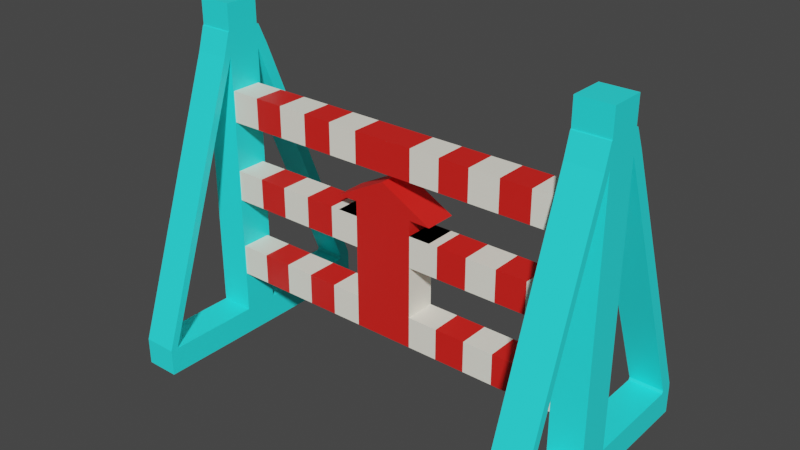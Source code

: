 # Source: jump_snag.blend  (saved by Blender 2.81.16; exported with 4.5.12 LTS)
import bpy
from mathutils import Matrix  # noqa: F401  (used for matrix-valued properties, if any)

bpy.ops.wm.read_factory_settings(use_empty=True)
scene = bpy.context.scene
scene.name = 'Scene'

# ---- collections
col_collection = bpy.data.collections.new('Collection'); scene.collection.children.link(col_collection)

# ---- materials (node trees are filled in below, after node groups)
mat_sn_b = bpy.data.materials.new('sn_b')
mat_sn_b.alpha_threshold = 0.0
mat_sn_b.use_transparent_shadow = False
mat_sn_b.line_color = (0.0, 0.0, 0.0, 1.0)
mat_sn_r = bpy.data.materials.new('sn_r')
mat_sn_r.use_transparent_shadow = False
mat_sn_y = bpy.data.materials.new('sn_y')
mat_sn_y.use_transparent_shadow = False

# ---- material node trees
mat_sn_b.use_nodes = True; mat_sn_b.node_tree.nodes.clear()
_N = mat_sn_b.node_tree.nodes; _L = mat_sn_b.node_tree.links
n0 = _N.new('ShaderNodeOutputMaterial'); n0.name = 'Material Output'; n0.location = (300, 300)
n1 = _N.new('ShaderNodeBsdfPrincipled'); n1.name = 'Principled BSDF'; n1.location = (10, 300)
n1.distribution = 'GGX'
n1.subsurface_method = 'BURLEY'
n1.inputs[0].default_value = (0.02537, 1.0, 1.0, 1.0)
n1.inputs[2].default_value = 0.4
n1.inputs[3].default_value = 1.45
n1.inputs[27].default_value = (0.0, 0.0, 0.0, 1.0)
n1.inputs[28].default_value = 1.0
_L.new(n1.outputs[0], n0.inputs[0])
n0.is_active_output = True
mat_sn_r.use_nodes = True; mat_sn_r.node_tree.nodes.clear()
_N = mat_sn_r.node_tree.nodes; _L = mat_sn_r.node_tree.links
n0 = _N.new('ShaderNodeOutputMaterial'); n0.name = 'Material Output'; n0.location = (300, 300)
n1 = _N.new('ShaderNodeBsdfPrincipled'); n1.name = 'Principled BSDF'; n1.location = (10, 300)
n1.distribution = 'GGX'
n1.subsurface_method = 'BURLEY'
n1.inputs[0].default_value = (0.8, 0.01562, 0.01138, 1.0)
n1.inputs[3].default_value = 1.45
n1.inputs[27].default_value = (0.0, 0.0, 0.0, 1.0)
n1.inputs[28].default_value = 1.0
_L.new(n1.outputs[0], n0.inputs[0])
n0.is_active_output = True
mat_sn_y.use_nodes = True; mat_sn_y.node_tree.nodes.clear()
_N = mat_sn_y.node_tree.nodes; _L = mat_sn_y.node_tree.links
n0 = _N.new('ShaderNodeOutputMaterial'); n0.name = 'Material Output'; n0.location = (300, 300)
n1 = _N.new('ShaderNodeBsdfPrincipled'); n1.name = 'Principled BSDF'; n1.location = (10, 300)
n1.distribution = 'GGX'
n1.subsurface_method = 'BURLEY'
n1.inputs[0].default_value = (1.0, 0.9576, 0.8369, 1.0)
n1.inputs[3].default_value = 1.45
n1.inputs[27].default_value = (0.0, 0.0, 0.0, 1.0)
n1.inputs[28].default_value = 1.0
_L.new(n1.outputs[0], n0.inputs[0])
n0.is_active_output = True

# ---- world
world_world = bpy.data.worlds.new('World'); scene.world = world_world
world_world.use_nodes = True; world_world.node_tree.nodes.clear()
_N = world_world.node_tree.nodes; _L = world_world.node_tree.links
n0 = _N.new('ShaderNodeOutputWorld'); n0.name = 'World Output'; n0.location = (300, 300)
n1 = _N.new('ShaderNodeBackground'); n1.name = 'Background'; n1.location = (10, 300)
n1.inputs[0].default_value = (0.05088, 0.05088, 0.05088, 1.0)
_L.new(n1.outputs[0], n0.inputs[0])
n0.is_active_output = True
world_world.color = (0.05088, 0.05088, 0.05088)
world_world.use_sun_shadow = False
world_world.sun_shadow_jitter_overblur = 0.0

# ---- meshes
me_cube = bpy.data.meshes.new('Cube')
me_cube.from_pydata([(-1.827, 0.3312, 3.5), (-1.827, 0.3312, 0.0), (-1.827, -0.01426, 3.5), (-1.827, -0.01426, 0.0), (-2.173, 0.3312, 3.5), (-2.173, 0.3312, 0.0), (-2.173, -0.01426, 3.5), (-2.173, -0.01426, 0.0), (-1.827, 0.3312, 3.0), (-2.173, -0.01426, 3.0), (-1.827, -0.01426, 3.0), (-2.173, 0.3312, 3.0), (-2.173, -0.01426, 3.236), (-1.827, 0.3312, 3.236), (-1.827, -0.01426, 3.236), (-2.173, 0.3312, 3.236), (-1.827, 0.3312, 0.2714), (-1.827, -0.01426, 0.2714), (-2.173, 0.3312, 0.2714), (-2.173, -0.01426, 0.2714), (-1.827, 1.515, 0.0), (-2.173, 1.515, 0.0), (-1.827, 1.515, 0.2714), (-2.173, 1.515, 0.2714), (-1.827, -1.044, 0.2714), (-1.827, -1.044, 0.0), (-2.173, -1.044, 0.0), (-2.173, -1.044, 0.2714), (-1.827, 0.3545, 3.226), (-1.827, 0.45, 3.01), (-2.173, 0.3545, 3.226), (-2.173, 0.45, 3.01), (-2.173, 1.394, 0.2978), (-1.827, 1.394, 0.2978), (-2.173, 1.509, 0.3274), (-1.827, 1.509, 0.3274), (-1.827, 1.38, 0.0), (-1.827, 1.38, 0.2714), (-2.173, 1.38, 0.2714), (-2.173, 1.38, 0.0), (-1.827, -0.02385, 3.231), (-1.827, -0.09014, 3.005), (-2.173, -0.09014, 3.005), (-2.173, -0.02385, 3.231), (-1.827, -0.9597, 0.2903), (-2.173, -0.9597, 0.2903), (-1.827, -1.036, 0.295), (-2.173, -1.036, 0.295), (-2.173, -0.9576, 0.0), (-2.173, -0.9576, 0.2714), (-1.827, -0.9576, 0.2714), (-1.827, -0.9576, 0.0)], [], [(0, 4, 6, 2), (14, 2, 6, 12), (12, 6, 4, 15), (5, 1, 3, 7), (13, 0, 2, 14), (15, 4, 0, 13), (18, 11, 8, 16), (16, 8, 10, 17), (19, 9, 11, 18), (17, 10, 9, 19), (15, 13, 28, 30), (8, 13, 14, 10), (9, 12, 15, 11), (12, 9, 42, 43), (49, 48, 26, 27), (7, 19, 18, 5), (1, 16, 17, 3), (37, 36, 20, 22), (21, 23, 22, 20), (32, 38, 37, 33), (39, 38, 23, 21), (36, 39, 21, 20), (25, 24, 27, 26), (44, 46, 24, 50), (48, 51, 25, 26), (51, 50, 24, 25), (31, 30, 28, 29), (8, 11, 32, 33), (13, 8, 29, 28), (11, 15, 30, 31), (33, 37, 22, 35), (11, 31, 34, 32), (31, 29, 35, 34), (29, 8, 33, 35), (1, 5, 39, 36), (5, 18, 38, 39), (18, 16, 37, 38), (16, 1, 36, 37), (22, 23, 34, 35), (32, 34, 23, 38), (41, 40, 43, 42), (14, 12, 43, 40), (10, 14, 40, 41), (42, 9, 45, 47), (3, 17, 50, 51), (10, 41, 46, 44), (9, 10, 44, 45), (41, 42, 47, 46), (7, 3, 51, 48), (17, 19, 49, 50), (19, 7, 48, 49), (27, 24, 46, 47), (45, 49, 27, 47), (44, 50, 49, 45)])
_uv = me_cube.uv_layers.new(name='UVMap')
_uv.uv.foreach_set('vector', [0.625, 0.5, 0.875, 0.5, 0.875, 0.75, 0.625, 0.75, 0.6071, 0.75, 0.625, 0.75, 0.625, 1.0, 0.6071, 1.0, 0.6071, 0.0, 0.625, 0.0, 0.625, 0.25, 0.6071, 0.25, 0.125, 0.5, 0.375, 0.5, 0.375, 0.75, 0.125, 0.75, 0.6071, 0.5, 0.625, 0.5, 0.625, 0.75, 0.6071, 0.75, 0.6071, 0.25, 0.625, 0.25, 0.625, 0.5, 0.6071, 0.5, 0.4037, 0.25, 0.5862, 0.25, 0.5862, 0.5, 0.4037, 0.5, 0.4037, 0.5, 0.5862, 0.5, 0.5862, 0.75, 0.4037, 0.75, 0.4037, 0.0, 0.5862, 0.0, 0.5862, 0.25, 0.4037, 0.25, 0.4037, 0.75, 0.5862, 0.75, 0.5862, 1.0, 0.4037, 1.0, 0.6071, 0.25, 0.6071, 0.5, 0.6071, 0.5, 0.6071, 0.25, 0.5862, 0.5, 0.6071, 0.5, 0.6071, 0.75, 0.5862, 0.75, 0.5862, 0.0, 0.6071, 0.0, 0.6071, 0.25, 0.5862, 0.25, 0.6071, 0.0, 0.5862, 0.0, 0.5862, 0.0, 0.6071, 0.0, 0.4037, 0.0, 0.375, 0.0, 0.375, 0.0, 0.4037, 0.0, 0.375, 0.0, 0.4037, 0.0, 0.4037, 0.25, 0.375, 0.25, 0.375, 0.5, 0.4037, 0.5, 0.4037, 0.75, 0.375, 0.75, 0.4037, 0.5, 0.375, 0.5, 0.375, 0.5, 0.4037, 0.5, 0.375, 0.25, 0.4037, 0.25, 0.4037, 0.5, 0.375, 0.5, 0.5862, 0.25, 0.4037, 0.25, 0.4037, 0.5, 0.5862, 0.5, 0.375, 0.25, 0.4037, 0.25, 0.4037, 0.25, 0.375, 0.25, 0.375, 0.5, 0.125, 0.5, 0.125, 0.5, 0.375, 0.5, 0.375, 0.75, 0.4037, 0.75, 0.4037, 1.0, 0.375, 1.0, 0.5862, 0.75, 0.5862, 0.75, 0.4037, 0.75, 0.4037, 0.75, 0.125, 0.75, 0.375, 0.75, 0.375, 0.75, 0.125, 0.75, 0.375, 0.75, 0.4037, 0.75, 0.4037, 0.75, 0.375, 0.75, 0.5862, 0.25, 0.6071, 0.25, 0.6071, 0.5, 0.5862, 0.5, 0.5862, 0.5, 0.5862, 0.25, 0.5862, 0.25, 0.5862, 0.5, 0.6071, 0.5, 0.5862, 0.5, 0.5862, 0.5, 0.6071, 0.5, 0.5862, 0.25, 0.6071, 0.25, 0.6071, 0.25, 0.5862, 0.25, 0.5862, 0.5, 0.4037, 0.5, 0.4037, 0.5, 0.5862, 0.5, 0.5862, 0.25, 0.5862, 0.25, 0.5862, 0.25, 0.5862, 0.25, 0.5862, 0.25, 0.5862, 0.5, 0.5862, 0.5, 0.5862, 0.25, 0.5862, 0.5, 0.5862, 0.5, 0.5862, 0.5, 0.5862, 0.5, 0.375, 0.5, 0.125, 0.5, 0.125, 0.5, 0.375, 0.5, 0.375, 0.25, 0.4037, 0.25, 0.4037, 0.25, 0.375, 0.25, 0.4037, 0.25, 0.4037, 0.5, 0.4037, 0.5, 0.4037, 0.25, 0.4037, 0.5, 0.375, 0.5, 0.375, 0.5, 0.4037, 0.5, 0.4037, 0.5, 0.4037, 0.25, 0.5862, 0.25, 0.5862, 0.5, 0.5862, 0.25, 0.5862, 0.25, 0.4037, 0.25, 0.4037, 0.25, 0.5862, 0.75, 0.6071, 0.75, 0.6071, 1.0, 0.5862, 1.0, 0.6071, 0.75, 0.6071, 1.0, 0.6071, 1.0, 0.6071, 0.75, 0.5862, 0.75, 0.6071, 0.75, 0.6071, 0.75, 0.5862, 0.75, 0.5862, 0.0, 0.5862, 0.0, 0.5862, 0.0, 0.5862, 0.0, 0.375, 0.75, 0.4037, 0.75, 0.4037, 0.75, 0.375, 0.75, 0.5862, 0.75, 0.5862, 0.75, 0.5862, 0.75, 0.5862, 0.75, 0.5862, 1.0, 0.5862, 0.75, 0.5862, 0.75, 0.5862, 1.0, 0.5862, 0.75, 0.5862, 1.0, 0.5862, 1.0, 0.5862, 0.75, 0.125, 0.75, 0.375, 0.75, 0.375, 0.75, 0.125, 0.75, 0.4037, 0.75, 0.4037, 1.0, 0.4037, 1.0, 0.4037, 0.75, 0.4037, 0.0, 0.375, 0.0, 0.375, 0.0, 0.4037, 0.0, 0.4037, 1.0, 0.4037, 0.75, 0.5862, 0.75, 0.5862, 1.0, 0.5862, 0.0, 0.4037, 0.0, 0.4037, 0.0, 0.5862, 1.0, 0.5862, 0.75, 0.4037, 0.75, 0.4037, 1.0, 0.5862, 0.0])
me_cube.materials.append(mat_sn_b)
me_cube.use_remesh_preserve_volume = False
me_cube.use_remesh_preserve_attributes = False
me_cube.use_mirror_vertex_groups = False
me_cube.update()
me_cube_001 = bpy.data.meshes.new('Cube.001')
me_cube_001.from_pydata([(-1.827, -0.00517, 2.343), (-1.827, -0.00517, 2.657), (-1.827, 0.3082, 2.343), (-1.827, 0.3082, 2.657), (0.0, -0.00517, 2.343), (0.0, -0.00517, 2.657), (0.0, 0.3082, 2.343), (0.0, 0.3082, 2.657), (-0.3045, 0.3082, 2.343), (-0.609, 0.3082, 2.343), (-0.9135, 0.3082, 2.343), (-1.218, 0.3082, 2.343), (-1.522, 0.3082, 2.343), (-1.522, 0.3082, 2.657), (-1.218, 0.3082, 2.657), (-0.9135, 0.3082, 2.657), (-0.609, 0.3082, 2.657), (-0.3045, 0.3082, 2.657), (-1.522, -0.00517, 2.343), (-1.218, -0.00517, 2.343), (-0.9135, -0.00517, 2.343), (-0.609, -0.00517, 2.343), (-0.3045, -0.00517, 2.343), (-0.3045, -0.00517, 2.657), (-0.609, -0.00517, 2.657), (-0.9135, -0.00517, 2.657), (-1.218, -0.00517, 2.657), (-1.522, -0.00517, 2.657), (-1.218, 0.3082, 1.834), (-1.522, 0.3082, 1.834), (-1.522, 0.3082, 1.521), (-1.218, 0.3082, 1.521), (-1.827, 0.3082, 1.834), (-1.827, 0.3082, 1.521), (-1.827, -0.00517, 1.834), (-1.827, -0.00517, 1.521), (-0.9135, 0.3082, 1.521), (-0.609, 0.3082, 1.521), (-0.3045, 0.3082, 1.521), (0.0, 0.3082, 1.834), (0.0, 0.3082, 1.521), (0.0, -0.00517, 1.834), (0.0, -0.00517, 1.521), (-0.9135, 0.3082, 1.834), (-0.609, 0.3082, 1.834), (-0.3045, 0.3082, 1.834), (-1.522, -0.00517, 1.521), (-1.218, -0.00517, 1.521), (-0.9135, -0.00517, 1.521), (-0.609, -0.00517, 1.521), (-0.3045, -0.00517, 1.521), (-0.3045, -0.00517, 1.834), (-0.609, -0.00517, 1.834), (-0.9135, -0.00517, 1.834), (-1.218, -0.00517, 1.834), (-1.522, -0.00517, 1.834), (-1.218, 0.3082, 1.007), (-1.522, 0.3082, 1.007), (-1.522, 0.3082, 0.6932), (-1.218, 0.3082, 0.6932), (-1.827, 0.3082, 1.007), (-1.827, 0.3082, 0.6932), (-1.827, -0.00517, 1.007), (-1.827, -0.00517, 0.6932), (-0.9135, 0.3082, 0.6932), (-0.609, 0.3082, 0.6932), (-0.3045, 0.3082, 0.6932), (0.0, 0.3082, 1.007), (0.0, 0.3082, 0.6932), (0.0, -0.00517, 1.007), (0.0, -0.00517, 0.6932), (-0.9135, 0.3082, 1.007), (-0.609, 0.3082, 1.007), (-0.3045, 0.3082, 1.007), (-1.522, -0.00517, 0.6932), (-1.218, -0.00517, 0.6932), (-0.9135, -0.00517, 0.6932), (-0.609, -0.00517, 0.6932), (-0.3045, -0.00517, 0.6932), (-0.3045, -0.00517, 1.007), (-0.609, -0.00517, 1.007), (-0.9135, -0.00517, 1.007), (-1.218, -0.00517, 1.007), (-1.522, -0.00517, 1.007), (0.0, -0.00517, 2.26), (-0.3045, 0.3121, 2.097), (-0.3045, 0.3121, 1.984), (0.0, 0.3121, 1.834), (-0.5199, 0.3082, 1.834), (-0.5199, -0.00517, 1.834), (0.0, 0.3121, 2.26), (-0.3045, 0.3121, 1.834), (-0.5199, -0.00517, 1.982), (-0.3045, -0.00517, 2.097), (-0.3045, -0.00517, 1.984), (-0.5199, 0.3121, 1.982)], [], [(0, 1, 3, 2), (8, 17, 7, 6), (95, 86, 85), (18, 27, 1, 0), (8, 6, 4, 22), (13, 3, 1, 27), (36, 37, 49, 48), (17, 16, 24, 23), (16, 15, 25, 24), (15, 14, 26, 25), (14, 13, 27, 26), (2, 12, 18, 0), (12, 11, 19, 18), (11, 10, 20, 19), (10, 9, 21, 20), (9, 8, 22, 21), (4, 5, 23, 22), (22, 23, 24, 21), (21, 24, 25, 20), (20, 25, 26, 19), (19, 26, 27, 18), (2, 3, 13, 12), (12, 13, 14, 11), (11, 14, 15, 10), (10, 15, 16, 9), (9, 16, 17, 8), (31, 36, 48, 47), (30, 31, 47, 46), (33, 30, 46, 35), (28, 29, 55, 54), (94, 51, 91, 86), (38, 45, 39, 40), (35, 34, 32, 33), (17, 23, 5, 7), (43, 28, 54, 53), (44, 43, 53, 52), (45, 44, 52, 51), (29, 32, 34, 55), (50, 79, 69, 42), (46, 55, 34, 35), (37, 38, 50, 49), (42, 41, 51, 50), (50, 51, 52, 49), (49, 52, 53, 48), (48, 53, 54, 47), (47, 54, 55, 46), (33, 32, 29, 30), (30, 29, 28, 31), (31, 28, 43, 36), (36, 43, 44, 37), (37, 44, 45, 38), (93, 92, 95, 85), (64, 65, 77, 76), (59, 64, 76, 75), (58, 59, 75, 74), (61, 58, 74, 63), (56, 57, 83, 82), (91, 87, 90, 85, 86), (66, 73, 67, 68), (63, 62, 60, 61), (71, 56, 82, 81), (72, 71, 81, 80), (73, 72, 80, 79), (57, 60, 62, 83), (66, 68, 70, 78), (74, 83, 62, 63), (65, 66, 78, 77), (70, 69, 79, 78), (78, 79, 80, 77), (77, 80, 81, 76), (76, 81, 82, 75), (75, 82, 83, 74), (61, 60, 57, 58), (58, 57, 56, 59), (59, 56, 71, 64), (64, 71, 72, 65), (65, 72, 73, 66), (40, 67, 73, 38), (50, 38, 73, 79), (51, 41, 87, 91), (84, 41, 51, 94, 92, 93), (45, 51, 89, 88), (92, 94, 86, 95), (84, 93, 85, 90)])
me_cube_001.polygons.foreach_set('material_index', [0, 0, 0, 1, 0, 1, 0, 1, 0, 1, 0, 1, 0, 1, 0, 1, 0, 1, 0, 1, 0, 1, 0, 1, 0, 1, 1, 0, 1, 0, 0, 0, 0, 0, 1, 0, 1, 1, 0, 1, 1, 0, 1, 0, 1, 0, 1, 0, 1, 0, 1, 0, 0, 1, 0, 1, 0, 0, 0, 0, 1, 0, 1, 1, 0, 1, 1, 0, 1, 0, 1, 0, 1, 0, 1, 0, 1, 0, 1, 0, 0, 1, 0, 0])
_uv = me_cube_001.uv_layers.new(name='UVMap')
_uv.uv.foreach_set('vector', [0.375, 0.0, 0.625, 0.0, 0.625, 0.25, 0.375, 0.25, 0.375, 0.4583, 0.625, 0.4583, 0.625, 0.5, 0.375, 0.5, 0.625, 0.7917, 0.625, 0.7917, 0.625, 0.7917, 0.375, 0.9583, 0.625, 0.9583, 0.625, 1.0, 0.375, 1.0, 0.3333, 0.5, 0.375, 0.5, 0.375, 0.75, 0.3333, 0.75, 0.8333, 0.5, 0.875, 0.5, 0.875, 0.75, 0.8333, 0.75, 0.25, 0.5, 0.2917, 0.5, 0.2917, 0.75, 0.25, 0.75, 0.6667, 0.5, 0.7083, 0.5, 0.7083, 0.75, 0.6667, 0.75, 0.7083, 0.5, 0.75, 0.5, 0.75, 0.75, 0.7083, 0.75, 0.75, 0.5, 0.7917, 0.5, 0.7917, 0.75, 0.75, 0.75, 0.7917, 0.5, 0.8333, 0.5, 0.8333, 0.75, 0.7917, 0.75, 0.125, 0.5, 0.1667, 0.5, 0.1667, 0.75, 0.125, 0.75, 0.1667, 0.5, 0.2083, 0.5, 0.2083, 0.75, 0.1667, 0.75, 0.2083, 0.5, 0.25, 0.5, 0.25, 0.75, 0.2083, 0.75, 0.25, 0.5, 0.2917, 0.5, 0.2917, 0.75, 0.25, 0.75, 0.2917, 0.5, 0.3333, 0.5, 0.3333, 0.75, 0.2917, 0.75, 0.375, 0.75, 0.625, 0.75, 0.625, 0.7917, 0.375, 0.7917, 0.375, 0.7917, 0.625, 0.7917, 0.625, 0.8333, 0.375, 0.8333, 0.375, 0.8333, 0.625, 0.8333, 0.625, 0.875, 0.375, 0.875, 0.375, 0.875, 0.625, 0.875, 0.625, 0.9167, 0.375, 0.9167, 0.375, 0.9167, 0.625, 0.9167, 0.625, 0.9583, 0.375, 0.9583, 0.375, 0.25, 0.625, 0.25, 0.625, 0.2917, 0.375, 0.2917, 0.375, 0.2917, 0.625, 0.2917, 0.625, 0.3333, 0.375, 0.3333, 0.375, 0.3333, 0.625, 0.3333, 0.625, 0.375, 0.375, 0.375, 0.375, 0.375, 0.625, 0.375, 0.625, 0.4167, 0.375, 0.4167, 0.375, 0.4167, 0.625, 0.4167, 0.625, 0.4583, 0.375, 0.4583, 0.2083, 0.5, 0.25, 0.5, 0.25, 0.75, 0.2083, 0.75, 0.1667, 0.5, 0.2083, 0.5, 0.2083, 0.75, 0.1667, 0.75, 0.125, 0.5, 0.1667, 0.5, 0.1667, 0.75, 0.125, 0.75, 0.7917, 0.5, 0.8333, 0.5, 0.8333, 0.75, 0.7917, 0.75, 0.0, 0.0, 0.0, 0.0, 0.0, 0.0, 0.0, 0.0, 0.375, 0.4583, 0.625, 0.4583, 0.625, 0.5, 0.375, 0.5, 0.375, 0.0, 0.625, 0.0, 0.625, 0.25, 0.375, 0.25, 0.6667, 0.5, 0.6667, 0.75, 0.625, 0.75, 0.625, 0.5, 0.75, 0.5, 0.7917, 0.5, 0.7917, 0.75, 0.75, 0.75, 0.7083, 0.5, 0.75, 0.5, 0.75, 0.75, 0.7083, 0.75, 0.6667, 0.5, 0.7083, 0.5, 0.7083, 0.75, 0.6667, 0.75, 0.8333, 0.5, 0.875, 0.5, 0.875, 0.75, 0.8333, 0.75, 0.375, 0.7917, 0.625, 0.7917, 0.625, 0.75, 0.375, 0.75, 0.375, 0.9583, 0.625, 0.9583, 0.625, 1.0, 0.375, 1.0, 0.2917, 0.5, 0.3333, 0.5, 0.3333, 0.75, 0.2917, 0.75, 0.375, 0.75, 0.625, 0.75, 0.625, 0.7917, 0.375, 0.7917, 0.375, 0.7917, 0.625, 0.7917, 0.625, 0.8333, 0.375, 0.8333, 0.375, 0.8333, 0.625, 0.8333, 0.625, 0.875, 0.375, 0.875, 0.375, 0.875, 0.625, 0.875, 0.625, 0.9167, 0.375, 0.9167, 0.375, 0.9167, 0.625, 0.9167, 0.625, 0.9583, 0.375, 0.9583, 0.375, 0.25, 0.625, 0.25, 0.625, 0.2917, 0.375, 0.2917, 0.375, 0.2917, 0.625, 0.2917, 0.625, 0.3333, 0.375, 0.3333, 0.375, 0.3333, 0.625, 0.3333, 0.625, 0.375, 0.375, 0.375, 0.375, 0.375, 0.625, 0.375, 0.625, 0.4167, 0.375, 0.4167, 0.375, 0.4167, 0.625, 0.4167, 0.625, 0.4583, 0.375, 0.4583, 0.0, 0.0, 0.0, 0.0, 0.0, 0.0, 0.0, 0.0, 0.25, 0.5, 0.2917, 0.5, 0.2917, 0.75, 0.25, 0.75, 0.2083, 0.5, 0.25, 0.5, 0.25, 0.75, 0.2083, 0.75, 0.1667, 0.5, 0.2083, 0.5, 0.2083, 0.75, 0.1667, 0.75, 0.125, 0.5, 0.1667, 0.5, 0.1667, 0.75, 0.125, 0.75, 0.7917, 0.5, 0.8333, 0.5, 0.8333, 0.75, 0.7917, 0.75, 0.625, 0.7917, 0.625, 0.75, 0.625, 0.75, 0.625, 0.7917, 0.625, 0.7917, 0.375, 0.4583, 0.625, 0.4583, 0.625, 0.5, 0.375, 0.5, 0.375, 0.0, 0.625, 0.0, 0.625, 0.25, 0.375, 0.25, 0.75, 0.5, 0.7917, 0.5, 0.7917, 0.75, 0.75, 0.75, 0.7083, 0.5, 0.75, 0.5, 0.75, 0.75, 0.7083, 0.75, 0.6667, 0.5, 0.7083, 0.5, 0.7083, 0.75, 0.6667, 0.75, 0.8333, 0.5, 0.875, 0.5, 0.875, 0.75, 0.8333, 0.75, 0.3333, 0.5, 0.375, 0.5, 0.375, 0.75, 0.3333, 0.75, 0.375, 0.9583, 0.625, 0.9583, 0.625, 1.0, 0.375, 1.0, 0.2917, 0.5, 0.3333, 0.5, 0.3333, 0.75, 0.2917, 0.75, 0.375, 0.75, 0.625, 0.75, 0.625, 0.7917, 0.375, 0.7917, 0.375, 0.7917, 0.625, 0.7917, 0.625, 0.8333, 0.375, 0.8333, 0.375, 0.8333, 0.625, 0.8333, 0.625, 0.875, 0.375, 0.875, 0.375, 0.875, 0.625, 0.875, 0.625, 0.9167, 0.375, 0.9167, 0.375, 0.9167, 0.625, 0.9167, 0.625, 0.9583, 0.375, 0.9583, 0.375, 0.25, 0.625, 0.25, 0.625, 0.2917, 0.375, 0.2917, 0.375, 0.2917, 0.625, 0.2917, 0.625, 0.3333, 0.375, 0.3333, 0.375, 0.3333, 0.625, 0.3333, 0.625, 0.375, 0.375, 0.375, 0.375, 0.375, 0.625, 0.375, 0.625, 0.4167, 0.375, 0.4167, 0.375, 0.4167, 0.625, 0.4167, 0.625, 0.4583, 0.375, 0.4583, 0.375, 0.5, 0.625, 0.5, 0.625, 0.4583, 0.375, 0.4583, 0.375, 0.7917, 0.375, 0.4583, 0.6667, 0.5, 0.625, 0.7917, 0.625, 0.7917, 0.625, 0.75, 0.625, 0.75, 0.625, 0.7917, 0.0, 0.0, 0.0, 0.0, 0.0, 0.0, 0.0, 0.0, 0.0, 0.0, 0.0, 0.0, 0.6667, 0.5, 0.6667, 0.75, 0.6667, 0.75, 0.6667, 0.5, 0.0, 0.0, 0.0, 0.0, 0.0, 0.0, 0.0, 0.0, 0.0, 0.0, 0.0, 0.0, 0.0, 0.0, 0.0, 0.0])
me_cube_001.materials.append(mat_sn_r)
me_cube_001.materials.append(mat_sn_y)
me_cube_001.use_remesh_fix_poles = True
me_cube_001.use_remesh_preserve_attributes = False
me_cube_001.use_mirror_vertex_groups = False
me_cube_001.update()

# ---- objects
ob_jump_snag = bpy.data.objects.new('jump_snag', me_cube)
ob_jump_snag2 = bpy.data.objects.new('jump_snag2', me_cube_001)

# ---- transforms, parenting, visibility, modifiers, constraints
ob_jump_snag.location = (0.0, 0.0, 0.0)
ob_jump_snag.lock_rotations_4d = False
ob_jump_snag.empty_display_type = 'ARROWS'
ob_jump_snag.lineart.crease_threshold = 0.0
_m = ob_jump_snag.modifiers.new('Mirror', 'MIRROR')
ob_jump_snag2.location = (0.0, 0.0, 0.0)
ob_jump_snag2.lineart.crease_threshold = 0.0
_m = ob_jump_snag2.modifiers.new('Mirror', 'MIRROR')
_m.use_clip = True

# ---- collection membership
col_collection.objects.link(ob_jump_snag)
col_collection.objects.link(ob_jump_snag2)

# ---- scene / render settings (as saved in the file)
scene.frame_start = 1; scene.frame_end = 250; scene.frame_set(1)
scene.render.engine = 'BLENDER_EEVEE_NEXT'
scene.cycles.use_denoising = False
scene.cycles.samples = 128
scene.cycles.sampling_pattern = 'TABULATED_SOBOL'
scene.cycles.use_adaptive_sampling = False
scene.cycles.use_light_tree = False
scene.view_settings.view_transform = 'Filmic'
bpy.context.view_layer.update()

# ---- added for rendering (the .blend has no active camera and no usable light): camera, sun
cam_auto = bpy.data.cameras.new('AutoCamera')
cam_auto.lens = 50.0
cam_auto.sensor_width = 36.0
cam_auto.clip_end = 1000.0
ob_auto_camera = bpy.data.objects.new('AutoCamera', cam_auto)
scene.collection.objects.link(ob_auto_camera)
ob_auto_camera.location = (5.67972, -6.58, 6.29378)
ob_auto_camera.rotation_euler = (1.09748, -7.21219e-08, 0.694738)
scene.camera = ob_auto_camera
light_auto_sun = bpy.data.lights.new('AutoSun', 'SUN')
light_auto_sun.energy = 3.0
light_auto_sun.angle = 0.0523599
ob_auto_sun = bpy.data.objects.new('AutoSun', light_auto_sun)
scene.collection.objects.link(ob_auto_sun)
ob_auto_sun.rotation_euler = (0.872665, 0.174533, 0.523599)
bpy.context.view_layer.update()

